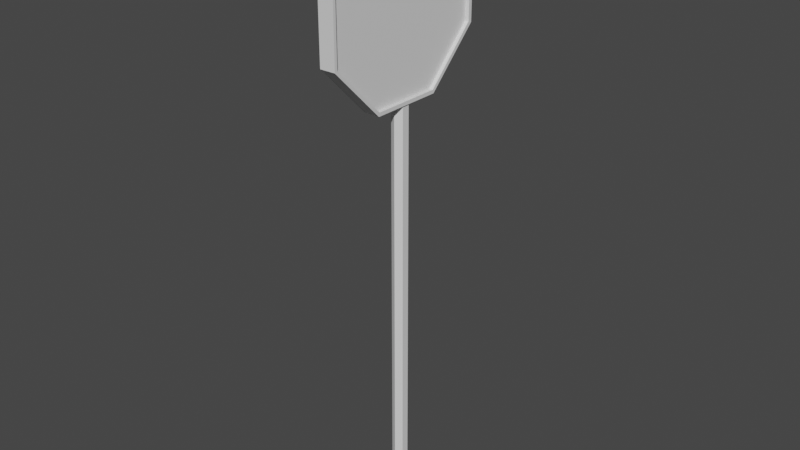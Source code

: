 # Source: StopSign.blend  (saved by Blender 2.81.16; exported with 4.5.12 LTS)
import bpy
from mathutils import Matrix  # noqa: F401  (used for matrix-valued properties, if any)

bpy.ops.wm.read_factory_settings(use_empty=True)
scene = bpy.context.scene
scene.name = 'Scene'

# ---- collections
col_collection = bpy.data.collections.new('Collection'); scene.collection.children.link(col_collection)

# ---- materials (node trees are filled in below, after node groups)
mat_light_grey_006 = bpy.data.materials.new('light_grey.006')
mat_light_grey_006.use_transparent_shadow = False
mat_red_001 = bpy.data.materials.new('red.001')
mat_red_001.use_transparent_shadow = False

# ---- material node trees
mat_light_grey_006.use_nodes = True; mat_light_grey_006.node_tree.nodes.clear()
_N = mat_light_grey_006.node_tree.nodes; _L = mat_light_grey_006.node_tree.links
n0 = _N.new('ShaderNodeOutputMaterial'); n0.name = 'Material Output'; n0.location = (300, 300)
n1 = _N.new('ShaderNodeBsdfPrincipled'); n1.name = 'Principled BSDF'; n1.location = (10, 300)
n1.distribution = 'GGX'
n1.subsurface_method = 'BURLEY'
n1.inputs[3].default_value = 1.45
n1.inputs[27].default_value = (0.0, 0.0, 0.0, 1.0)
n1.inputs[28].default_value = 1.0
_L.new(n1.outputs[0], n0.inputs[0])
n0.is_active_output = True
mat_red_001.use_nodes = True; mat_red_001.node_tree.nodes.clear()
_N = mat_red_001.node_tree.nodes; _L = mat_red_001.node_tree.links
n0 = _N.new('ShaderNodeOutputMaterial'); n0.name = 'Material Output'; n0.location = (300, 300)
n1 = _N.new('ShaderNodeBsdfPrincipled'); n1.name = 'Principled BSDF'; n1.location = (10, 300)
n1.distribution = 'GGX'
n1.subsurface_method = 'BURLEY'
n1.inputs[3].default_value = 1.45
n1.inputs[27].default_value = (0.0, 0.0, 0.0, 1.0)
n1.inputs[28].default_value = 1.0
_L.new(n1.outputs[0], n0.inputs[0])
n0.is_active_output = True

# ---- world
world_world = bpy.data.worlds.new('World'); scene.world = world_world
world_world.use_nodes = True; world_world.node_tree.nodes.clear()
_N = world_world.node_tree.nodes; _L = world_world.node_tree.links
n0 = _N.new('ShaderNodeOutputWorld'); n0.name = 'World Output'; n0.location = (300, 300)
n1 = _N.new('ShaderNodeBackground'); n1.name = 'Background'; n1.location = (10, 300)
n1.inputs[0].default_value = (0.05088, 0.05088, 0.05088, 1.0)
_L.new(n1.outputs[0], n0.inputs[0])
n0.is_active_output = True
world_world.color = (0.05088, 0.05088, 0.05088)
world_world.use_sun_shadow = False
world_world.sun_shadow_jitter_overblur = 0.0

# ---- meshes
me_cylinder_012 = bpy.data.meshes.new('Cylinder.012')
me_cylinder_012.from_pydata([(0.0, 0.01668, 76.92), (0.0, 4.368, 76.92), (0.06872, 4.368, 76.96), (0.06872, 0.01668, 76.96), (0.06872, 4.368, 77.04), (0.06872, 0.01668, 77.04), (0.0, 4.368, 77.08), (0.0, 0.01668, 77.08), (-0.06872, 4.368, 77.04), (-0.06872, 0.01668, 77.04), (-0.06872, 4.368, 76.96), (-0.06872, 0.01668, 76.96), (-0.08159, 4.892, 76.07), (0.08159, 4.892, 76.07), (0.08159, 4.35, 76.62), (-0.08159, 4.35, 76.62), (0.08159, 4.35, 77.38), (-0.08159, 4.35, 77.38), (0.08159, 4.891, 77.92), (-0.08159, 4.891, 77.92), (0.08159, 5.657, 77.92), (-0.08159, 5.657, 77.92), (0.08159, 6.198, 77.38), (-0.08159, 6.198, 77.38), (0.08159, 6.198, 76.62), (-0.08159, 6.198, 76.62), (0.08159, 5.641, 77.89), (0.08159, 4.907, 77.89), (0.04316, 4.907, 77.89), (0.04316, 5.641, 77.89), (0.08159, 5.657, 76.07), (-0.08159, 5.657, 76.07), (-0.08159, 5.642, 76.11), (-0.08159, 4.907, 76.11), (-0.04316, 4.907, 76.11), (-0.04316, 5.642, 76.11), (-0.08159, 4.387, 76.63), (0.08159, 4.907, 76.11), (0.08159, 4.387, 76.63), (-0.08159, 4.387, 77.37), (0.08159, 4.387, 77.37), (-0.08159, 4.907, 77.89), (-0.08159, 5.641, 77.89), (-0.08159, 6.161, 77.37), (0.08159, 6.161, 77.37), (-0.08159, 6.161, 76.63), (0.08159, 6.161, 76.63), (0.08159, 5.642, 76.11), (-0.04316, 4.387, 76.63), (0.04316, 5.642, 76.11), (0.04316, 4.907, 76.11), (-0.04316, 6.161, 77.37), (-0.04316, 5.641, 77.89), (0.04316, 4.387, 76.63), (0.04316, 6.161, 77.37), (-0.04316, 4.387, 77.37), (-0.04316, 6.161, 76.63), (0.04316, 4.387, 77.37), (0.04316, 6.161, 76.63), (-0.04316, 4.907, 77.89)], [], [(0, 1, 2, 3), (3, 2, 4, 5), (5, 4, 6, 7), (7, 6, 8, 9), (9, 8, 10, 11), (11, 10, 1, 0), (0, 3, 5, 7, 9, 11), (2, 1, 10, 8, 6, 4), (12, 13, 14, 15), (15, 14, 16, 17), (17, 16, 18, 19), (19, 18, 20, 21), (21, 20, 22, 23), (23, 22, 24, 25), (26, 27, 28, 29), (25, 24, 30, 31), (31, 30, 13, 12), (32, 33, 34, 35), (27, 26, 44, 46, 24, 22, 20, 18, 16, 14, 13, 37, 38, 40), (39, 36, 33, 12, 15, 17), (33, 32, 45, 43, 42, 41, 39, 17, 19, 21, 23, 25, 31, 12), (33, 36, 48, 34), (37, 47, 49, 50), (42, 43, 51, 52), (38, 37, 50, 53), (44, 26, 29, 54), (36, 39, 55, 48), (43, 45, 56, 51), (40, 38, 53, 57), (46, 44, 54, 58), (39, 41, 59, 55), (45, 32, 35, 56), (27, 40, 57, 28), (47, 46, 58, 49), (41, 42, 52, 59), (53, 50, 49, 58, 54, 29, 28, 57), (34, 48, 55, 59, 52, 51, 56, 35), (47, 37, 13, 30, 24, 46)])
me_cylinder_012.polygons.foreach_set('use_smooth', [True] * 38)
me_cylinder_012.polygons.foreach_set('material_index', [0, 0, 0, 0, 0, 0, 0, 0, 0, 0, 0, 0, 0, 0, 0, 0, 0, 0, 0, 0, 0, 0, 0, 0, 0, 0, 0, 0, 0, 0, 0, 0, 0, 0, 0, 1, 1, 0])
_k = set([(0, 1), (0, 3), (0, 11), (1, 2), (1, 10), (2, 3), (2, 4), (3, 5), (4, 5), (4, 6), (5, 7), (6, 7), (6, 8), (7, 9), (8, 9), (8, 10), (9, 11), (10, 11), (12, 13), (12, 15), (12, 31), (13, 14), (13, 30), (14, 15), (14, 16), (15, 17), (16, 17), (16, 18), (17, 19), (18, 19), (18, 20), (19, 21), (20, 21), (20, 22), (21, 23), (22, 23), (22, 24), (23, 25), (24, 25), (24, 30), (25, 31), (26, 27), (26, 29), (26, 44), (27, 28), (27, 40), (28, 29), (28, 57), (29, 54), (30, 31), (32, 33), (32, 35), (32, 45), (33, 34), (33, 36), (34, 35), (34, 48), (35, 56), (36, 39), (36, 48), (37, 38), (37, 47), (37, 50), (38, 40), (38, 53), (39, 41), (39, 55), (40, 57), (41, 42), (41, 59), (42, 43), (42, 52), (43, 45), (43, 51), (44, 46), (44, 54), (45, 56), (46, 47), (46, 58), (47, 49), (48, 55), (49, 50), (49, 58), (50, 53), (51, 52), (51, 56), (52, 59), (53, 57), (54, 58), (55, 59)])
me_cylinder_012.attributes.new('sharp_edge', 'BOOLEAN', 'EDGE').data.foreach_set('value', [ (min(e.vertices), max(e.vertices)) in _k for e in me_cylinder_012.edges])
_uv = me_cylinder_012.uv_layers.new(name='UVMap')
_uv.uv.foreach_set('vector', [0.9514, 0.799, 0.9514, 0.401, 0.9058, 0.401, 0.9058, 0.799, 0.382, 0.549, 0.7609, 0.549, 0.7609, 0.501, 0.382, 0.501, 0.6657, 0.399, 0.6657, 0.001001, 0.62, 0.001001, 0.62, 0.399, 0.382, 0.449, 0.7609, 0.449, 0.7609, 0.401, 0.382, 0.401, 0.618, 0.399, 0.618, 0.001001, 0.5724, 0.001001, 0.5724, 0.399, 0.001001, 0.799, 0.38, 0.799, 0.38, 0.751, 0.001001, 0.751, 0.4752, 0.9745, 0.4286, 0.999, 0.382, 0.9745, 0.382, 0.9255, 0.4286, 0.901, 0.4752, 0.9255, 0.8095, 0.801, 0.8561, 0.8255, 0.8561, 0.8745, 0.8095, 0.899, 0.7629, 0.8745, 0.7629, 0.8255, 0.38, 0.101, 0.2867, 0.101, 0.2867, 0.499, 0.38, 0.499, 0.38, 0.699, 0.38, 0.601, 0.001001, 0.601, 0.001001, 0.699, 0.2847, 0.101, 0.1915, 0.101, 0.1915, 0.499, 0.2847, 0.499, 0.4772, 0.949, 0.5704, 0.949, 0.5704, 0.901, 0.4772, 0.901, 0.1895, 0.101, 0.09624, 0.101, 0.09624, 0.499, 0.1895, 0.499, 0.38, 0.599, 0.38, 0.501, 0.001001, 0.501, 0.001001, 0.599, 0.7609, 0.901, 0.7153, 0.901, 0.7153, 0.949, 0.7609, 0.949, 0.4752, 0.001001, 0.382, 0.001001, 0.382, 0.399, 0.4752, 0.399, 0.5724, 0.949, 0.6657, 0.949, 0.6657, 0.901, 0.5724, 0.901, 0.9038, 0.851, 0.8581, 0.851, 0.8581, 0.899, 0.9038, 0.899, 0.7133, 0.901, 0.382, 0.799, 0.001001, 0.849, 0.38, 0.849, 0.38, 0.801, 0.7609, 0.751, 0.6677, 0.949, 0.7609, 0.651, 0.7609, 0.601, 0.7609, 0.551, 0.382, 0.551, 0.382, 0.599, 0.382, 0.649, 0.382, 0.699, 0.8085, 0.399, 0.7609, 0.399, 0.7609, 0.001001, 0.7153, 0.001001, 0.7629, 0.001001, 0.7629, 0.399, 0.8085, 0.901, 0.9038, 0.799, 0.9038, 0.399, 0.8561, 0.799, 0.9038, 0.901, 0.8085, 0.799, 0.8085, 0.401, 0.7629, 0.401, 0.8581, 0.949, 0.8105, 0.401, 0.8581, 0.001001, 0.8581, 0.401, 0.7629, 0.949, 0.8085, 0.949, 0.999, 0.399, 0.999, 0.001001, 0.9534, 0.001001, 0.9534, 0.399, 0.8561, 0.901, 0.8105, 0.901, 0.8105, 0.949, 0.8561, 0.949, 0.001001, 0.949, 0.38, 0.949, 0.38, 0.901, 0.001001, 0.901, 0.9514, 0.399, 0.9514, 0.001001, 0.9058, 0.001001, 0.9058, 0.399, 0.001001, 0.899, 0.38, 0.899, 0.38, 0.851, 0.001001, 0.851, 0.8561, 0.399, 0.8561, 0.001001, 0.8105, 0.001001, 0.8105, 0.399, 0.382, 0.899, 0.7609, 0.899, 0.7609, 0.851, 0.382, 0.851, 0.7133, 0.399, 0.7133, 0.001001, 0.6677, 0.001001, 0.6677, 0.399, 0.382, 0.499, 0.7609, 0.499, 0.7609, 0.451, 0.382, 0.451, 0.5704, 0.399, 0.5704, 0.001001, 0.5248, 0.001001, 0.5248, 0.399, 0.001001, 0.749, 0.38, 0.749, 0.38, 0.701, 0.001001, 0.701, 0.5228, 0.399, 0.5228, 0.001001, 0.4772, 0.001001, 0.4772, 0.399, 0.382, 0.749, 0.7609, 0.749, 0.7609, 0.701, 0.382, 0.701, 0.04662, 0.951, 0.001001, 0.951, 0.001001, 0.999, 0.04662, 0.999, 0.09424, 0.3825, 0.06693, 0.499, 0.02831, 0.499, 0.001001, 0.3824, 0.001001, 0.2175, 0.02831, 0.101, 0.06693, 0.101, 0.09424, 0.2176, 0.112, 0.099, 0.001001, 0.0703, 0.001001, 0.02971, 0.112, 0.001007, 0.269, 0.001001, 0.38, 0.0297, 0.38, 0.07029, 0.269, 0.09899, 0.9038, 0.801, 0.8581, 0.801, 0.8581, 0.849, 0.7609, 0.801, 0.382, 0.801, 0.382, 0.849])
me_cylinder_012.materials.append(mat_light_grey_006)
me_cylinder_012.materials.append(mat_red_001)
me_cylinder_012.use_remesh_fix_poles = True
me_cylinder_012.use_remesh_preserve_attributes = False
me_cylinder_012.use_mirror_vertex_groups = False
me_cylinder_012.update()
me_cylinder_012.normals_split_custom_set([tuple(v) for v in zip(*[iter([0.5, 0.0, -0.866, 0.5, 0.0, -0.866, 0.5, 0.0, -0.866, 0.5, 0.0, -0.866, 1.0, 0.0, 0.0, 1.0, 0.0, 0.0, 1.0, 0.0, 0.0, 1.0, 0.0, 0.0, 0.4999, 0.0, 0.8661, 0.4999, 0.0, 0.8661, 0.4999, 0.0, 0.8661, 0.4999, 0.0, 0.8661, -0.4999, 0.0, 0.8661, -0.4999, 0.0, 0.8661, -0.4999, 0.0, 0.8661, -0.4999, 0.0, 0.8661, -1.0, 0.0, 0.0, -1.0, 0.0, 0.0, -1.0, 0.0, 0.0, -1.0, 0.0, 0.0, -0.5, 0.0, -0.866, -0.5, 0.0, -0.866, -0.5, 0.0, -0.866, -0.5, 0.0, -0.866, 0.0, -1.0, 0.0, 0.0, -1.0, 0.0, 0.0, -1.0, 0.0, 0.0, -1.0, 0.0, 0.0, -1.0, 0.0, 0.0, -1.0, 0.0, 0.0, 1.0, 0.0, 0.0, 1.0, 0.0, 0.0, 1.0, 0.0, 0.0, 1.0, 0.0, 0.0, 1.0, 0.0, 0.0, 1.0, 0.0, -4.703e-06, -0.707, -0.7072, -4.703e-06, -0.707, -0.7072, -4.703e-06, -0.707, -0.7072, -4.703e-06, -0.707, -0.7072, -2.923e-06, -1.0, -0.000147, -2.923e-06, -1.0, -0.000147, -2.923e-06, -1.0, -0.000147, -2.923e-06, -1.0, -0.000147, 0.0, -0.7072, 0.707, 0.0, -0.7072, 0.707, 0.0, -0.7072, 0.707, 0.0, -0.7072, 0.707, 0.0, -0.0001495, 1.0, 0.0, -0.0001495, 1.0, 0.0, -0.0001495, 1.0, 0.0, -0.0001495, 1.0, 0.0, 0.707, 0.7072, 0.0, 0.707, 0.7072, 0.0, 0.707, 0.7072, 0.0, 0.707, 0.7072, 0.0, 1.0, 0.000146, 0.0, 1.0, 0.000146, 0.0, 1.0, 0.000146, 0.0, 1.0, 0.000146, 0.0, 0.0001454, -1.0, 0.0, 0.0001454, -1.0, 0.0, 0.0001454, -1.0, 0.0, 0.0001454, -1.0, 0.0, 0.7072, -0.707, 0.0, 0.7072, -0.707, 0.0, 0.7072, -0.707, 0.0, 0.7072, -0.707, 0.0, 0.0001495, -1.0, 0.0, 0.0001495, -1.0, 0.0, 0.0001495, -1.0, 0.0, 0.0001495, -1.0, 0.0, -0.0001454, 1.0, 0.0, -0.0001454, 1.0, 0.0, -0.0001454, 1.0, 0.0, -0.0001454, 1.0, 1.0, -2.246e-08, 0.0, 1.0, -2.246e-08, 0.0, 1.0, -2.246e-08, 0.0, 1.0, -3.965e-08, 0.0, 1.0, -3.965e-08, 0.0, 1.0, -2.246e-08, 0.0, 1.0, -2.246e-08, 0.0, 1.0, -2.246e-08, 0.0, 1.0, -2.246e-08, 0.0, 1.0, -2.246e-08, 0.0, 1.0, -3.965e-08, 0.0, 1.0, -3.965e-08, 0.0, 1.0, -2.246e-08, 0.0, 1.0, -2.246e-08, 0.0, -1.0, -3.937e-08, 0.0, -1.0, -6.736e-08, 0.0, -1.0, -3.937e-08, 0.0, -1.0, -3.937e-08, 0.0, -1.0, -6.736e-08, 0.0, -1.0, -3.937e-08, 0.0, -1.0, -3.937e-08, 0.0, -1.0, -1.137e-08, 0.0, -1.0, -1.137e-08, 0.0, -1.0, -1.137e-08, 0.0, -1.0, -1.137e-08, 0.0, -1.0, -1.137e-08, 0.0, -1.0, -3.937e-08, 0.0, -1.0, -3.937e-08, 0.0, -1.0, -1.137e-08, 0.0, -1.0, -1.137e-08, 0.0, -1.0, -1.137e-08, 0.0, -1.0, -1.137e-08, 0.0, -1.0, -1.137e-08, 0.0, -1.0, -3.937e-08, 0.0, 0.0, 0.707, 0.7072, 0.0, 0.707, 0.7072, 0.0, 0.707, 0.7072, 0.0, 0.707, 0.7072, 0.0, -0.0001454, 1.0, 0.0, -0.0001454, 1.0, 0.0, -0.0001454, 1.0, 0.0, -0.0001454, 1.0, 0.0, -0.707, -0.7072, 0.0, -0.707, -0.7072, 0.0, -0.707, -0.7072, 0.0, -0.707, -0.7072, 0.0, 0.707, 0.7072, 0.0, 0.707, 0.7072, 0.0, 0.707, 0.7072, 0.0, 0.707, 0.7072, 0.0, -0.707, -0.7072, 0.0, -0.707, -0.7072, 0.0, -0.707, -0.7072, 0.0, -0.707, -0.7072, 0.0, 1.0, 0.0001472, 0.0, 1.0, 0.0001472, 0.0, 1.0, 0.0001472, 0.0, 1.0, 0.0001472, 0.0, -1.0, -0.0001472, 0.0, -1.0, -0.0001472, 0.0, -1.0, -0.0001472, 0.0, -1.0, -0.0001472, 0.0, 1.0, 0.0001472, 0.0, 1.0, 0.0001472, 0.0, 1.0, 0.0001472, 0.0, 1.0, 0.0001472, 0.0, -1.0, -0.0001472, 0.0, -1.0, -0.0001472, 0.0, -1.0, -0.0001472, 0.0, -1.0, -0.0001472, 0.0, 0.7072, -0.707, 0.0, 0.7072, -0.707, 0.0, 0.7072, -0.707, 0.0, 0.7072, -0.707, 0.0, -0.7072, 0.707, 0.0, -0.7072, 0.707, 0.0, -0.7072, 0.707, 0.0, -0.7072, 0.707, 0.0, 0.7072, -0.707, 0.0, 0.7072, -0.707, 0.0, 0.7072, -0.707, 0.0, 0.7072, -0.707, 0.0, -0.7072, 0.707, 0.0, -0.7072, 0.707, 0.0, -0.7072, 0.707, 0.0, -0.7072, 0.707, 0.0, 0.0001454, -1.0, 0.0, 0.0001454, -1.0, 0.0, 0.0001454, -1.0, 0.0, 0.0001454, -1.0, 1.0, 0.0, 0.0, 1.0, 0.0, 0.0, 1.0, 0.0, 0.0, 1.0, 0.0, 0.0, 1.0, 0.0, 0.0, 1.0, 0.0, 0.0, 1.0, 0.0, 0.0, 1.0, 0.0, 0.0, -1.0, 1.429e-09, 0.0, -1.0, 1.429e-09, 0.0, -1.0, 1.429e-09, 0.0, -1.0, 1.429e-09, 0.0, -1.0, 1.429e-09, 0.0, -1.0, 1.429e-09, 0.0, -1.0, 1.429e-09, 0.0, -1.0, 1.429e-09, 0.0, 1.0, -5.684e-08, 0.0, 1.0, -3.965e-08, 0.0, 1.0, -3.965e-08, 0.0, 1.0, -5.684e-08, 0.0, 1.0, -3.965e-08, 0.0, 1.0, -3.965e-08, 0.0])] * 3)])

# ---- objects
ob_cylinder_012 = bpy.data.objects.new('Cylinder.012', me_cylinder_012)

# ---- transforms, parenting, visibility, modifiers, constraints
ob_cylinder_012.location = (0.0, 0.0, 0.0)
ob_cylinder_012.rotation_euler = (1.571, -0.0, 0.0)
ob_cylinder_012.lineart.crease_threshold = 0.0

# ---- collection membership
col_collection.objects.link(ob_cylinder_012)

# ---- scene / render settings (as saved in the file)
scene.frame_start = 1; scene.frame_end = 250; scene.frame_set(1)
scene.render.engine = 'BLENDER_EEVEE_NEXT'
scene.cycles.use_denoising = False
scene.cycles.samples = 128
scene.cycles.sampling_pattern = 'TABULATED_SOBOL'
scene.cycles.use_adaptive_sampling = False
scene.cycles.use_light_tree = False
scene.view_settings.view_transform = 'Filmic'
bpy.context.view_layer.update()

# ---- added for rendering (the .blend has no active camera and no usable light): camera, sun
cam_auto = bpy.data.cameras.new('AutoCamera')
cam_auto.lens = 50.0
cam_auto.sensor_width = 36.0
cam_auto.clip_end = 1000.0
ob_auto_camera = bpy.data.objects.new('AutoCamera', cam_auto)
scene.collection.objects.link(ob_auto_camera)
ob_auto_camera.location = (5.97121, -84.1642, 7.88436)
ob_auto_camera.rotation_euler = (1.09748, -7.21219e-08, 0.694738)
scene.camera = ob_auto_camera
light_auto_sun = bpy.data.lights.new('AutoSun', 'SUN')
light_auto_sun.energy = 3.0
light_auto_sun.angle = 0.0523599
ob_auto_sun = bpy.data.objects.new('AutoSun', light_auto_sun)
scene.collection.objects.link(ob_auto_sun)
ob_auto_sun.rotation_euler = (0.872665, 0.174533, 0.523599)
bpy.context.view_layer.update()

